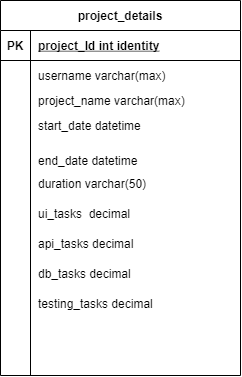

The diagram above was exported from draw.io. Its source (the exported page's mxGraphModel, read from the mxfile embedded in the PNG):
<mxGraphModel dx="918" dy="512" grid="1" gridSize="10" guides="1" tooltips="1" connect="1" arrows="1" fold="1" page="1" pageScale="1" pageWidth="850" pageHeight="1100" math="0" shadow="0">
  <root>
    <mxCell id="0" />
    <mxCell id="1" parent="0" />
    <mxCell id="fj1A73YjP1mSS570DuKT-17" value="project_details" style="shape=table;startSize=30;container=1;collapsible=1;childLayout=tableLayout;fixedRows=1;rowLines=0;fontStyle=1;align=center;resizeLast=1;" vertex="1" parent="1">
      <mxGeometry x="240" y="155" width="240" height="375" as="geometry" />
    </mxCell>
    <mxCell id="fj1A73YjP1mSS570DuKT-18" value="" style="shape=partialRectangle;collapsible=0;dropTarget=0;pointerEvents=0;fillColor=none;top=0;left=0;bottom=1;right=0;points=[[0,0.5],[1,0.5]];portConstraint=eastwest;" vertex="1" parent="fj1A73YjP1mSS570DuKT-17">
      <mxGeometry y="30" width="240" height="30" as="geometry" />
    </mxCell>
    <mxCell id="fj1A73YjP1mSS570DuKT-19" value="PK" style="shape=partialRectangle;connectable=0;fillColor=none;top=0;left=0;bottom=0;right=0;fontStyle=1;overflow=hidden;" vertex="1" parent="fj1A73YjP1mSS570DuKT-18">
      <mxGeometry width="30" height="30" as="geometry">
        <mxRectangle width="30" height="30" as="alternateBounds" />
      </mxGeometry>
    </mxCell>
    <mxCell id="fj1A73YjP1mSS570DuKT-20" value="project_Id int identity" style="shape=partialRectangle;connectable=0;fillColor=none;top=0;left=0;bottom=0;right=0;align=left;spacingLeft=6;fontStyle=5;overflow=hidden;" vertex="1" parent="fj1A73YjP1mSS570DuKT-18">
      <mxGeometry x="30" width="210" height="30" as="geometry">
        <mxRectangle width="210" height="30" as="alternateBounds" />
      </mxGeometry>
    </mxCell>
    <mxCell id="fj1A73YjP1mSS570DuKT-21" value="" style="shape=partialRectangle;collapsible=0;dropTarget=0;pointerEvents=0;fillColor=none;top=0;left=0;bottom=0;right=0;points=[[0,0.5],[1,0.5]];portConstraint=eastwest;" vertex="1" parent="fj1A73YjP1mSS570DuKT-17">
      <mxGeometry y="60" width="240" height="30" as="geometry" />
    </mxCell>
    <mxCell id="fj1A73YjP1mSS570DuKT-22" value="" style="shape=partialRectangle;connectable=0;fillColor=none;top=0;left=0;bottom=0;right=0;editable=1;overflow=hidden;" vertex="1" parent="fj1A73YjP1mSS570DuKT-21">
      <mxGeometry width="30" height="30" as="geometry">
        <mxRectangle width="30" height="30" as="alternateBounds" />
      </mxGeometry>
    </mxCell>
    <mxCell id="fj1A73YjP1mSS570DuKT-23" value="username varchar(max)" style="shape=partialRectangle;connectable=0;fillColor=none;top=0;left=0;bottom=0;right=0;align=left;spacingLeft=6;overflow=hidden;" vertex="1" parent="fj1A73YjP1mSS570DuKT-21">
      <mxGeometry x="30" width="210" height="30" as="geometry">
        <mxRectangle width="210" height="30" as="alternateBounds" />
      </mxGeometry>
    </mxCell>
    <mxCell id="fj1A73YjP1mSS570DuKT-24" value="" style="shape=partialRectangle;collapsible=0;dropTarget=0;pointerEvents=0;fillColor=none;top=0;left=0;bottom=0;right=0;points=[[0,0.5],[1,0.5]];portConstraint=eastwest;" vertex="1" parent="fj1A73YjP1mSS570DuKT-17">
      <mxGeometry y="90" width="240" height="20" as="geometry" />
    </mxCell>
    <mxCell id="fj1A73YjP1mSS570DuKT-25" value="" style="shape=partialRectangle;connectable=0;fillColor=none;top=0;left=0;bottom=0;right=0;editable=1;overflow=hidden;" vertex="1" parent="fj1A73YjP1mSS570DuKT-24">
      <mxGeometry width="30" height="20" as="geometry">
        <mxRectangle width="30" height="20" as="alternateBounds" />
      </mxGeometry>
    </mxCell>
    <mxCell id="fj1A73YjP1mSS570DuKT-26" value="project_name varchar(max)" style="shape=partialRectangle;connectable=0;fillColor=none;top=0;left=0;bottom=0;right=0;align=left;spacingLeft=6;overflow=hidden;" vertex="1" parent="fj1A73YjP1mSS570DuKT-24">
      <mxGeometry x="30" width="210" height="20" as="geometry">
        <mxRectangle width="210" height="20" as="alternateBounds" />
      </mxGeometry>
    </mxCell>
    <mxCell id="fj1A73YjP1mSS570DuKT-27" value="" style="shape=partialRectangle;collapsible=0;dropTarget=0;pointerEvents=0;fillColor=none;top=0;left=0;bottom=0;right=0;points=[[0,0.5],[1,0.5]];portConstraint=eastwest;" vertex="1" parent="fj1A73YjP1mSS570DuKT-17">
      <mxGeometry y="110" width="240" height="30" as="geometry" />
    </mxCell>
    <mxCell id="fj1A73YjP1mSS570DuKT-28" value="" style="shape=partialRectangle;connectable=0;fillColor=none;top=0;left=0;bottom=0;right=0;editable=1;overflow=hidden;" vertex="1" parent="fj1A73YjP1mSS570DuKT-27">
      <mxGeometry width="30" height="30" as="geometry">
        <mxRectangle width="30" height="30" as="alternateBounds" />
      </mxGeometry>
    </mxCell>
    <mxCell id="fj1A73YjP1mSS570DuKT-29" value="start_date datetime" style="shape=partialRectangle;connectable=0;fillColor=none;top=0;left=0;bottom=0;right=0;align=left;spacingLeft=6;overflow=hidden;" vertex="1" parent="fj1A73YjP1mSS570DuKT-27">
      <mxGeometry x="30" width="210" height="30" as="geometry">
        <mxRectangle width="210" height="30" as="alternateBounds" />
      </mxGeometry>
    </mxCell>
    <mxCell id="fj1A73YjP1mSS570DuKT-30" value="end_date datetime" style="shape=partialRectangle;connectable=0;fillColor=none;top=0;left=0;bottom=0;right=0;align=left;spacingLeft=6;overflow=hidden;" vertex="1" parent="1">
      <mxGeometry x="270" y="300" width="210" height="30" as="geometry">
        <mxRectangle width="210" height="30" as="alternateBounds" />
      </mxGeometry>
    </mxCell>
    <mxCell id="fj1A73YjP1mSS570DuKT-31" value="duration varchar(50)&#10; " style="shape=partialRectangle;connectable=0;fillColor=none;top=0;left=0;bottom=0;right=0;align=left;spacingLeft=6;overflow=hidden;" vertex="1" parent="1">
      <mxGeometry x="270" y="330" width="210" height="30" as="geometry">
        <mxRectangle width="210" height="30" as="alternateBounds" />
      </mxGeometry>
    </mxCell>
    <mxCell id="fj1A73YjP1mSS570DuKT-45" value="ui_tasks  decimal&#10; " style="shape=partialRectangle;connectable=0;fillColor=none;top=0;left=0;bottom=0;right=0;align=left;spacingLeft=6;overflow=hidden;" vertex="1" parent="1">
      <mxGeometry x="270" y="360" width="210" height="30" as="geometry">
        <mxRectangle width="210" height="30" as="alternateBounds" />
      </mxGeometry>
    </mxCell>
    <mxCell id="fj1A73YjP1mSS570DuKT-47" value="api_tasks decimal&#10; " style="shape=partialRectangle;connectable=0;fillColor=none;top=0;left=0;bottom=0;right=0;align=left;spacingLeft=6;overflow=hidden;" vertex="1" parent="1">
      <mxGeometry x="270" y="390" width="210" height="30" as="geometry">
        <mxRectangle width="210" height="30" as="alternateBounds" />
      </mxGeometry>
    </mxCell>
    <mxCell id="fj1A73YjP1mSS570DuKT-50" value="db_tasks decimal&#10; " style="shape=partialRectangle;connectable=0;fillColor=none;top=0;left=0;bottom=0;right=0;align=left;spacingLeft=6;overflow=hidden;" vertex="1" parent="1">
      <mxGeometry x="270" y="420" width="210" height="30" as="geometry">
        <mxRectangle width="210" height="30" as="alternateBounds" />
      </mxGeometry>
    </mxCell>
    <mxCell id="fj1A73YjP1mSS570DuKT-51" value="testing_tasks decimal&#10; " style="shape=partialRectangle;connectable=0;fillColor=none;top=0;left=0;bottom=0;right=0;align=left;spacingLeft=6;overflow=hidden;" vertex="1" parent="1">
      <mxGeometry x="270" y="450" width="210" height="30" as="geometry">
        <mxRectangle width="210" height="30" as="alternateBounds" />
      </mxGeometry>
    </mxCell>
  </root>
</mxGraphModel>